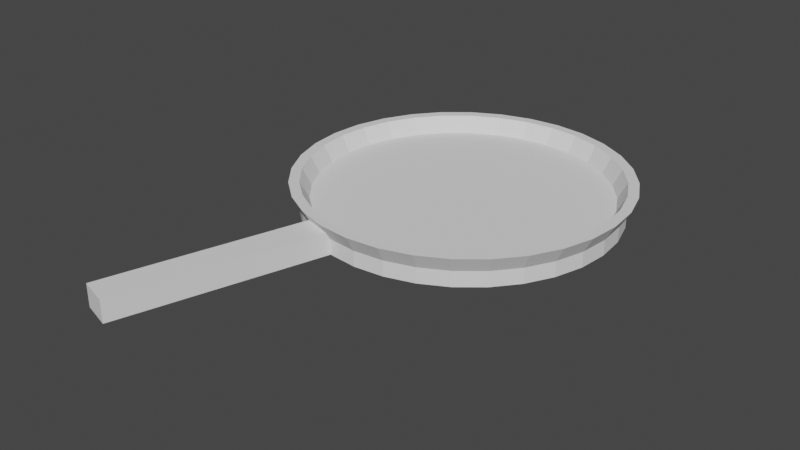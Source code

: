 # Source: tava.blend  (saved by Blender 2.92.15; exported with 4.5.12 LTS)
import bpy
from mathutils import Matrix  # noqa: F401  (used for matrix-valued properties, if any)

bpy.ops.wm.read_factory_settings(use_empty=True)
scene = bpy.context.scene
scene.name = 'Scene'

# ---- collections
col_collection = bpy.data.collections.new('Collection'); scene.collection.children.link(col_collection)

# ---- world
world_world = bpy.data.worlds.new('World'); scene.world = world_world
world_world.use_nodes = True; world_world.node_tree.nodes.clear()
_N = world_world.node_tree.nodes; _L = world_world.node_tree.links
n0 = _N.new('ShaderNodeOutputWorld'); n0.name = 'World Output'; n0.location = (300, 300)
n1 = _N.new('ShaderNodeBackground'); n1.name = 'Background'; n1.location = (10, 300)
n1.inputs[0].default_value = (0.05088, 0.05088, 0.05088, 1.0)
_L.new(n1.outputs[0], n0.inputs[0])
n0.is_active_output = True
world_world.color = (0.05088, 0.05088, 0.05088)
world_world.use_sun_shadow = False
world_world.sun_shadow_jitter_overblur = 0.0

# ---- meshes
me_cylinder = bpy.data.meshes.new('Cylinder')
me_cylinder.from_pydata([(0.0, 1.0, -1.0), (0.0, 1.0, 1.0), (0.1951, 0.9808, -1.0), (0.1951, 0.9808, 1.0), (0.3827, 0.9239, -1.0), (0.3827, 0.9239, 1.0), (0.5556, 0.8315, -1.0), (0.5556, 0.8315, 1.0), (0.7071, 0.7071, -1.0), (0.7071, 0.7071, 1.0), (0.8315, 0.5556, -1.0), (0.8315, 0.5556, 1.0), (0.9239, 0.3827, -1.0), (0.9239, 0.3827, 1.0), (0.9808, 0.1951, -1.0), (0.9808, 0.1951, 1.0), (1.0, 7.55e-08, -1.0), (1.0, 7.55e-08, 1.0), (0.9808, -0.1951, -1.0), (0.9808, -0.1951, 1.0), (0.9239, -0.3827, -1.0), (0.9239, -0.3827, 1.0), (0.8315, -0.5556, -1.0), (0.8315, -0.5556, 1.0), (0.7071, -0.7071, -1.0), (0.7071, -0.7071, 1.0), (0.5556, -0.8315, -1.0), (0.5556, -0.8315, 1.0), (0.3827, -0.9239, -1.0), (0.3827, -0.9239, 1.0), (0.1951, -0.9808, -1.0), (0.1951, -0.9808, 1.0), (-3.258e-07, -1.0, -1.0), (-3.258e-07, -1.0, 1.0), (-0.1951, -0.9808, -1.0), (-0.1951, -0.9808, 1.0), (-0.3827, -0.9239, -1.0), (-0.3827, -0.9239, 1.0), (-0.5556, -0.8315, -1.0), (-0.5556, -0.8315, 1.0), (-0.7071, -0.7071, -1.0), (-0.7071, -0.7071, 1.0), (-0.8315, -0.5556, -1.0), (-0.8315, -0.5556, 1.0), (-0.9239, -0.3827, -1.0), (-0.9239, -0.3827, 1.0), (-0.9808, -0.1951, -1.0), (-0.9808, -0.1951, 1.0), (-1.0, 9.656e-07, -1.0), (-1.0, 9.656e-07, 1.0), (-0.9808, 0.1951, -1.0), (-0.9808, 0.1951, 1.0), (-0.9239, 0.3827, -1.0), (-0.9239, 0.3827, 1.0), (-0.8315, 0.5556, -1.0), (-0.8315, 0.5556, 1.0), (-0.7071, 0.7071, -1.0), (-0.7071, 0.7071, 1.0), (-0.5556, 0.8315, -1.0), (-0.5556, 0.8315, 1.0), (-0.3827, 0.9239, -1.0), (-0.3827, 0.9239, 1.0), (-0.1951, 0.9808, -1.0), (-0.1951, 0.9808, 1.0), (0.0, 1.0, -1.0), (0.1951, 0.9808, -1.0), (0.1829, 0.9197, 1.0), (-2.376e-08, 0.9378, 1.0), (0.3827, 0.9239, -1.0), (0.3589, 0.8664, 1.0), (0.5556, 0.8315, -1.0), (0.521, 0.7797, 1.0), (0.7071, 0.7071, -1.0), (0.6631, 0.6631, 1.0), (0.8315, 0.5556, -1.0), (0.7797, 0.521, 1.0), (0.9239, 0.3827, -1.0), (0.8664, 0.3589, 1.0), (0.9808, 0.1951, -1.0), (0.9197, 0.1829, 1.0), (1.0, 7.55e-08, -1.0), (0.9378, 6.595e-08, 1.0), (0.9808, -0.1951, -1.0), (0.9197, -0.1829, 1.0), (0.9239, -0.3827, -1.0), (0.8664, -0.3589, 1.0), (0.8315, -0.5556, -1.0), (0.7797, -0.521, 1.0), (0.7071, -0.7071, -1.0), (0.6631, -0.6631, 1.0), (0.5556, -0.8315, -1.0), (0.521, -0.7797, 1.0), (0.3827, -0.9239, -1.0), (0.3589, -0.8664, 1.0), (0.1951, -0.9808, -1.0), (0.1829, -0.9197, 1.0), (-3.258e-07, -1.0, -1.0), (-3.067e-07, -0.9378, 1.0), (-0.1951, -0.9808, -1.0), (-0.1829, -0.9197, 1.0), (-0.3827, -0.9239, -1.0), (-0.3589, -0.8664, 1.0), (-0.5556, -0.8315, -1.0), (-0.521, -0.7797, 1.0), (-0.7071, -0.7071, -1.0), (-0.6631, -0.6631, 1.0), (-0.8315, -0.5556, -1.0), (-0.7797, -0.521, 1.0), (-0.9239, -0.3827, -1.0), (-0.8664, -0.3589, 1.0), (-0.9808, -0.1951, -1.0), (-0.9197, -0.1829, 1.0), (-1.0, 9.656e-07, -1.0), (-0.9378, 9.088e-07, 1.0), (-0.9808, 0.1951, -1.0), (-0.9197, 0.1829, 1.0), (-0.9239, 0.3827, -1.0), (-0.8664, 0.3589, 1.0), (-0.8315, 0.5556, -1.0), (-0.7797, 0.521, 1.0), (-0.7071, 0.7071, -1.0), (-0.6631, 0.6631, 1.0), (-0.5556, 0.8315, -1.0), (-0.521, 0.7797, 1.0), (-0.3827, 0.9239, -1.0), (-0.3589, 0.8664, 1.0), (-0.1951, 0.9808, -1.0), (-0.1829, 0.9197, 1.0), (0.1951, 0.9808, 1.0), (0.0, 1.0, 1.0), (0.3827, 0.9239, 1.0), (0.5556, 0.8315, 1.0), (0.7071, 0.7071, 1.0), (0.8315, 0.5556, 1.0), (0.9239, 0.3827, 1.0), (0.9808, 0.1951, 1.0), (1.0, 7.55e-08, 1.0), (0.9808, -0.1951, 1.0), (0.9239, -0.3827, 1.0), (0.8315, -0.5556, 1.0), (0.7071, -0.7071, 1.0), (0.5556, -0.8315, 1.0), (0.3827, -0.9239, 1.0), (0.1951, -0.9808, 1.0), (-3.258e-07, -1.0, 1.0), (-0.1951, -0.9808, 1.0), (-0.3827, -0.9239, 1.0), (-0.5556, -0.8315, 1.0), (-0.7071, -0.7071, 1.0), (-0.8315, -0.5556, 1.0), (-0.9239, -0.3827, 1.0), (-0.9808, -0.1951, 1.0), (-1.0, 9.656e-07, 1.0), (-0.9808, 0.1951, 1.0), (-0.9239, 0.3827, 1.0), (-0.8315, 0.5556, 1.0), (-0.7071, 0.7071, 1.0), (-0.5556, 0.8315, 1.0), (-0.3827, 0.9239, 1.0), (-0.1951, 0.9808, 1.0), (0.207, 1.041, 3.111), (-6.574e-09, 1.061, 3.111), (0.4061, 0.9803, 3.111), (0.5895, 0.8823, 3.111), (0.7503, 0.7503, 3.111), (0.8823, 0.5895, 3.111), (0.9803, 0.4061, 3.111), (1.041, 0.207, 3.111), (1.061, 6.195e-08, 3.111), (1.041, -0.207, 3.111), (0.9803, -0.4061, 3.111), (0.8823, -0.5895, 3.111), (0.7503, -0.7503, 3.111), (0.5895, -0.8823, 3.111), (0.4061, -0.9803, 3.111), (0.207, -1.041, 3.111), (-3.523e-07, -1.061, 3.111), (-0.207, -1.041, 3.111), (-0.4061, -0.9803, 3.111), (-0.5895, -0.8823, 3.111), (-0.7503, -0.7503, 3.111), (-0.8823, -0.5895, 3.111), (-0.9803, -0.4061, 3.111), (-1.041, -0.207, 3.111), (-1.061, 1.006e-06, 3.111), (-1.041, 0.207, 3.111), (-0.9803, 0.4061, 3.111), (-0.8823, 0.5895, 3.111), (-0.7503, 0.7503, 3.111), (-0.5895, 0.8823, 3.111), (-0.4061, 0.9803, 3.111), (-0.207, 1.041, 3.111), (0.1941, 0.976, 3.111), (-3.179e-08, 0.9951, 3.111), (0.3808, 0.9193, 3.111), (0.5528, 0.8274, 3.111), (0.7036, 0.7036, 3.111), (0.8274, 0.5528, 3.111), (0.9193, 0.3808, 3.111), (0.976, 0.1941, 3.111), (0.9951, 5.182e-08, 3.111), (0.976, -0.1941, 3.111), (0.9193, -0.3808, 3.111), (0.8274, -0.5528, 3.111), (0.7036, -0.7036, 3.111), (0.5528, -0.8274, 3.111), (0.3808, -0.9193, 3.111), (0.1941, -0.976, 3.111), (-3.321e-07, -0.9951, 3.111), (-0.1941, -0.976, 3.111), (-0.3808, -0.9193, 3.111), (-0.5528, -0.8274, 3.111), (-0.7036, -0.7036, 3.111), (-0.8274, -0.5528, 3.111), (-0.9193, -0.3808, 3.111), (-0.976, -0.1941, 3.111), (-0.9951, 9.461e-07, 3.111), (-0.976, 0.1941, 3.111), (-0.9193, 0.3808, 3.111), (-0.8274, 0.5528, 3.111), (-0.7036, 0.7036, 3.111), (-0.5528, 0.8274, 3.111), (-0.3808, 0.9193, 3.111), (-0.1941, 0.976, 3.111), (-0.5834, -2.261, 1.0), (-0.5834, -2.261, -1.0), (-0.771, -2.204, 1.0), (-0.771, -2.204, -1.0), (-0.3827, -0.9239, 1.876), (-0.1951, -0.9808, 1.876), (-0.771, -2.204, 1.876), (-0.5834, -2.261, 1.876)], [], [(0, 1, 3, 2), (2, 3, 5, 4), (4, 5, 7, 6), (6, 7, 9, 8), (8, 9, 11, 10), (10, 11, 13, 12), (12, 13, 15, 14), (14, 15, 17, 16), (16, 17, 19, 18), (18, 19, 21, 20), (20, 21, 23, 22), (22, 23, 25, 24), (24, 25, 27, 26), (26, 27, 29, 28), (28, 29, 31, 30), (30, 31, 33, 32), (32, 33, 35, 34), (37, 36, 227, 226), (36, 37, 39, 38), (38, 39, 41, 40), (40, 41, 43, 42), (42, 43, 45, 44), (44, 45, 47, 46), (46, 47, 49, 48), (48, 49, 51, 50), (50, 51, 53, 52), (52, 53, 55, 54), (54, 55, 57, 56), (56, 57, 59, 58), (58, 59, 61, 60), (66, 67, 127, 125, 123, 121, 119, 117, 115, 113, 111, 109, 107, 105, 103, 101, 99, 97, 95, 93, 91, 89, 87, 85, 83, 81, 79, 77, 75, 73, 71, 69), (60, 61, 63, 62), (62, 63, 1, 0), (64, 65, 68, 70, 72, 74, 76, 78, 80, 82, 84, 86, 88, 90, 92, 94, 96, 98, 100, 102, 104, 106, 108, 110, 112, 114, 116, 118, 120, 122, 124, 126), (0, 2, 65, 64), (3, 1, 129, 128), (2, 4, 68, 65), (5, 3, 128, 130), (4, 6, 70, 68), (7, 5, 130, 131), (6, 8, 72, 70), (9, 7, 131, 132), (8, 10, 74, 72), (11, 9, 132, 133), (10, 12, 76, 74), (13, 11, 133, 134), (12, 14, 78, 76), (15, 13, 134, 135), (14, 16, 80, 78), (17, 15, 135, 136), (16, 18, 82, 80), (19, 17, 136, 137), (18, 20, 84, 82), (21, 19, 137, 138), (20, 22, 86, 84), (23, 21, 138, 139), (22, 24, 88, 86), (25, 23, 139, 140), (24, 26, 90, 88), (27, 25, 140, 141), (26, 28, 92, 90), (29, 27, 141, 142), (28, 30, 94, 92), (31, 29, 142, 143), (30, 32, 96, 94), (33, 31, 143, 144), (32, 34, 98, 96), (35, 33, 144, 145), (34, 36, 100, 98), (37, 35, 145, 146), (36, 38, 102, 100), (39, 37, 146, 147), (38, 40, 104, 102), (41, 39, 147, 148), (40, 42, 106, 104), (43, 41, 148, 149), (42, 44, 108, 106), (45, 43, 149, 150), (44, 46, 110, 108), (47, 45, 150, 151), (46, 48, 112, 110), (49, 47, 151, 152), (48, 50, 114, 112), (51, 49, 152, 153), (50, 52, 116, 114), (53, 51, 153, 154), (52, 54, 118, 116), (55, 53, 154, 155), (54, 56, 120, 118), (57, 55, 155, 156), (56, 58, 122, 120), (59, 57, 156, 157), (58, 60, 124, 122), (61, 59, 157, 158), (60, 62, 126, 124), (63, 61, 158, 159), (62, 0, 64, 126), (1, 63, 159, 129), (140, 139, 171, 172), (105, 107, 213, 212), (131, 130, 162, 163), (157, 156, 188, 189), (103, 105, 212, 211), (148, 147, 179, 180), (101, 103, 211, 210), (139, 138, 170, 171), (99, 101, 210, 209), (130, 128, 160, 162), (156, 155, 187, 188), (97, 99, 209, 208), (147, 146, 178, 179), (95, 97, 208, 207), (138, 137, 169, 170), (93, 95, 207, 206), (155, 154, 186, 187), (91, 93, 206, 205), (128, 129, 161, 160), (146, 145, 177, 178), (89, 91, 205, 204), (137, 136, 168, 169), (87, 89, 204, 203), (154, 153, 185, 186), (85, 87, 203, 202), (145, 144, 176, 177), (83, 85, 202, 201), (136, 135, 167, 168), (81, 83, 201, 200), (153, 152, 184, 185), (79, 81, 200, 199), (144, 143, 175, 176), (193, 192, 160, 161), (192, 194, 162, 160), (194, 195, 163, 162), (195, 196, 164, 163), (196, 197, 165, 164), (197, 198, 166, 165), (198, 199, 167, 166), (199, 200, 168, 167), (200, 201, 169, 168), (201, 202, 170, 169), (202, 203, 171, 170), (203, 204, 172, 171), (204, 205, 173, 172), (205, 206, 174, 173), (206, 207, 175, 174), (207, 208, 176, 175), (208, 209, 177, 176), (209, 210, 178, 177), (210, 211, 179, 178), (211, 212, 180, 179), (212, 213, 181, 180), (213, 214, 182, 181), (214, 215, 183, 182), (215, 216, 184, 183), (216, 217, 185, 184), (217, 218, 186, 185), (218, 219, 187, 186), (219, 220, 188, 187), (220, 221, 189, 188), (221, 222, 190, 189), (222, 223, 191, 190), (223, 193, 161, 191), (107, 109, 214, 213), (149, 148, 180, 181), (109, 111, 215, 214), (158, 157, 189, 190), (132, 131, 163, 164), (111, 113, 216, 215), (141, 140, 172, 173), (113, 115, 217, 216), (150, 149, 181, 182), (115, 117, 218, 217), (159, 158, 190, 191), (133, 132, 164, 165), (117, 119, 219, 218), (67, 66, 192, 193), (142, 141, 173, 174), (119, 121, 220, 219), (66, 69, 194, 192), (151, 150, 182, 183), (121, 123, 221, 220), (129, 159, 191, 161), (69, 71, 195, 194), (134, 133, 165, 166), (123, 125, 222, 221), (71, 73, 196, 195), (143, 142, 174, 175), (125, 127, 223, 222), (73, 75, 197, 196), (152, 151, 183, 184), (127, 67, 193, 223), (75, 77, 198, 197), (135, 134, 166, 167), (77, 79, 199, 198), (225, 224, 226, 227), (37, 226, 230, 228), (36, 34, 225, 227), (34, 35, 224, 225), (229, 228, 230, 231), (226, 224, 231, 230), (35, 37, 228, 229), (224, 35, 229, 231)])
_uv = me_cylinder.uv_layers.new(name='UVMap')
_uv.uv.foreach_set('vector', [1.0, 0.5, 1.0, 1.0, 0.9688, 1.0, 0.9688, 0.5, 0.9688, 0.5, 0.9688, 1.0, 0.9375, 1.0, 0.9375, 0.5, 0.9375, 0.5, 0.9375, 1.0, 0.9062, 1.0, 0.9062, 0.5, 0.9062, 0.5, 0.9062, 1.0, 0.875, 1.0, 0.875, 0.5, 0.875, 0.5, 0.875, 1.0, 0.8438, 1.0, 0.8438, 0.5, 0.8438, 0.5, 0.8438, 1.0, 0.8125, 1.0, 0.8125, 0.5, 0.8125, 0.5, 0.8125, 1.0, 0.7812, 1.0, 0.7812, 0.5, 0.7812, 0.5, 0.7812, 1.0, 0.75, 1.0, 0.75, 0.5, 0.75, 0.5, 0.75, 1.0, 0.7188, 1.0, 0.7188, 0.5, 0.7188, 0.5, 0.7188, 1.0, 0.6875, 1.0, 0.6875, 0.5, 0.6875, 0.5, 0.6875, 1.0, 0.6562, 1.0, 0.6562, 0.5, 0.6562, 0.5, 0.6562, 1.0, 0.625, 1.0, 0.625, 0.5, 0.625, 0.5, 0.625, 1.0, 0.5938, 1.0, 0.5938, 0.5, 0.5938, 0.5, 0.5938, 1.0, 0.5625, 1.0, 0.5625, 0.5, 0.5625, 0.5, 0.5625, 1.0, 0.5312, 1.0, 0.5312, 0.5, 0.5312, 0.5, 0.5312, 1.0, 0.5, 1.0, 0.5, 0.5, 0.5, 0.5, 0.5, 1.0, 0.4688, 1.0, 0.4688, 0.5, 0.4375, 1.0, 0.4375, 0.5, 0.4375, 0.5, 0.4375, 1.0, 0.4375, 0.5, 0.4375, 1.0, 0.4062, 1.0, 0.4062, 0.5, 0.4062, 0.5, 0.4062, 1.0, 0.375, 1.0, 0.375, 0.5, 0.375, 0.5, 0.375, 1.0, 0.3438, 1.0, 0.3438, 0.5, 0.3438, 0.5, 0.3438, 1.0, 0.3125, 1.0, 0.3125, 0.5, 0.3125, 0.5, 0.3125, 1.0, 0.2812, 1.0, 0.2812, 0.5, 0.2812, 0.5, 0.2812, 1.0, 0.25, 1.0, 0.25, 0.5, 0.25, 0.5, 0.25, 1.0, 0.2188, 1.0, 0.2188, 0.5, 0.2188, 0.5, 0.2188, 1.0, 0.1875, 1.0, 0.1875, 0.5, 0.1875, 0.5, 0.1875, 1.0, 0.1562, 1.0, 0.1562, 0.5, 0.1562, 0.5, 0.1562, 1.0, 0.125, 1.0, 0.125, 0.5, 0.125, 0.5, 0.125, 1.0, 0.09375, 1.0, 0.09375, 0.5, 0.09375, 0.5, 0.09375, 1.0, 0.0625, 1.0, 0.0625, 0.5, 0.2939, 0.4707, 0.25, 0.4751, 0.2061, 0.4707, 0.1639, 0.4579, 0.125, 0.4371, 0.09086, 0.4091, 0.06287, 0.375, 0.04207, 0.3361, 0.02926, 0.2939, 0.02494, 0.25, 0.02926, 0.2061, 0.04207, 0.1639, 0.06287, 0.125, 0.09086, 0.09086, 0.125, 0.06287, 0.1639, 0.04207, 0.2061, 0.02926, 0.25, 0.02494, 0.2939, 0.02926, 0.3361, 0.04207, 0.375, 0.06287, 0.4091, 0.09086, 0.4371, 0.125, 0.4579, 0.1639, 0.4707, 0.2061, 0.4751, 0.25, 0.4707, 0.2939, 0.4579, 0.3361, 0.4371, 0.375, 0.4091, 0.4091, 0.375, 0.4371, 0.3361, 0.4579, 0.0625, 0.5, 0.0625, 1.0, 0.03125, 1.0, 0.03125, 0.5, 0.03125, 0.5, 0.03125, 1.0, 0.0, 1.0, 0.0, 0.5, 0.75, 0.49, 0.7968, 0.4854, 0.8418, 0.4717, 0.8833, 0.4496, 0.9197, 0.4197, 0.9496, 0.3833, 0.9717, 0.3418, 0.9854, 0.2968, 0.99, 0.25, 0.9854, 0.2032, 0.9717, 0.1582, 0.9496, 0.1167, 0.9197, 0.08029, 0.8833, 0.05045, 0.8418, 0.02827, 0.7968, 0.01461, 0.75, 0.01, 0.7032, 0.01461, 0.6582, 0.02827, 0.6167, 0.05045, 0.5803, 0.08029, 0.5504, 0.1167, 0.5283, 0.1582, 0.5146, 0.2032, 0.51, 0.25, 0.5146, 0.2968, 0.5283, 0.3418, 0.5504, 0.3833, 0.5803, 0.4197, 0.6167, 0.4496, 0.6582, 0.4717, 0.7032, 0.4854, 1.0, 0.5, 0.9688, 0.5, 0.9688, 0.5, 1.0, 0.5, 0.9688, 1.0, 1.0, 1.0, 1.0, 1.0, 0.9688, 1.0, 0.9688, 0.5, 0.9375, 0.5, 0.9375, 0.5, 0.9688, 0.5, 0.9375, 1.0, 0.9688, 1.0, 0.9688, 1.0, 0.9375, 1.0, 0.9375, 0.5, 0.9062, 0.5, 0.9062, 0.5, 0.9375, 0.5, 0.9062, 1.0, 0.9375, 1.0, 0.9375, 1.0, 0.9062, 1.0, 0.9062, 0.5, 0.875, 0.5, 0.875, 0.5, 0.9062, 0.5, 0.875, 1.0, 0.9062, 1.0, 0.9062, 1.0, 0.875, 1.0, 0.875, 0.5, 0.8438, 0.5, 0.8438, 0.5, 0.875, 0.5, 0.8438, 1.0, 0.875, 1.0, 0.875, 1.0, 0.8438, 1.0, 0.8438, 0.5, 0.8125, 0.5, 0.8125, 0.5, 0.8438, 0.5, 0.8125, 1.0, 0.8438, 1.0, 0.8438, 1.0, 0.8125, 1.0, 0.8125, 0.5, 0.7812, 0.5, 0.7812, 0.5, 0.8125, 0.5, 0.7812, 1.0, 0.8125, 1.0, 0.8125, 1.0, 0.7812, 1.0, 0.7812, 0.5, 0.75, 0.5, 0.75, 0.5, 0.7812, 0.5, 0.75, 1.0, 0.7812, 1.0, 0.7812, 1.0, 0.75, 1.0, 0.75, 0.5, 0.7188, 0.5, 0.7188, 0.5, 0.75, 0.5, 0.7188, 1.0, 0.75, 1.0, 0.75, 1.0, 0.7188, 1.0, 0.7188, 0.5, 0.6875, 0.5, 0.6875, 0.5, 0.7188, 0.5, 0.6875, 1.0, 0.7188, 1.0, 0.7188, 1.0, 0.6875, 1.0, 0.6875, 0.5, 0.6562, 0.5, 0.6562, 0.5, 0.6875, 0.5, 0.6562, 1.0, 0.6875, 1.0, 0.6875, 1.0, 0.6562, 1.0, 0.6562, 0.5, 0.625, 0.5, 0.625, 0.5, 0.6562, 0.5, 0.625, 1.0, 0.6562, 1.0, 0.6562, 1.0, 0.625, 1.0, 0.625, 0.5, 0.5938, 0.5, 0.5938, 0.5, 0.625, 0.5, 0.5938, 1.0, 0.625, 1.0, 0.625, 1.0, 0.5938, 1.0, 0.5938, 0.5, 0.5625, 0.5, 0.5625, 0.5, 0.5938, 0.5, 0.5625, 1.0, 0.5938, 1.0, 0.5938, 1.0, 0.5625, 1.0, 0.5625, 0.5, 0.5312, 0.5, 0.5312, 0.5, 0.5625, 0.5, 0.5312, 1.0, 0.5625, 1.0, 0.5625, 1.0, 0.5312, 1.0, 0.5312, 0.5, 0.5, 0.5, 0.5, 0.5, 0.5312, 0.5, 0.5, 1.0, 0.5312, 1.0, 0.5312, 1.0, 0.5, 1.0, 0.5, 0.5, 0.4688, 0.5, 0.4688, 0.5, 0.5, 0.5, 0.4688, 1.0, 0.5, 1.0, 0.5, 1.0, 0.4688, 1.0, 0.4688, 0.5, 0.4375, 0.5, 0.4375, 0.5, 0.4688, 0.5, 0.4375, 1.0, 0.4688, 1.0, 0.4688, 1.0, 0.4375, 1.0, 0.4375, 0.5, 0.4062, 0.5, 0.4062, 0.5, 0.4375, 0.5, 0.4062, 1.0, 0.4375, 1.0, 0.4375, 1.0, 0.4062, 1.0, 0.4062, 0.5, 0.375, 0.5, 0.375, 0.5, 0.4062, 0.5, 0.375, 1.0, 0.4062, 1.0, 0.4062, 1.0, 0.375, 1.0, 0.375, 0.5, 0.3438, 0.5, 0.3438, 0.5, 0.375, 0.5, 0.3438, 1.0, 0.375, 1.0, 0.375, 1.0, 0.3438, 1.0, 0.3438, 0.5, 0.3125, 0.5, 0.3125, 0.5, 0.3438, 0.5, 0.3125, 1.0, 0.3438, 1.0, 0.3438, 1.0, 0.3125, 1.0, 0.3125, 0.5, 0.2812, 0.5, 0.2812, 0.5, 0.3125, 0.5, 0.2812, 1.0, 0.3125, 1.0, 0.3125, 1.0, 0.2812, 1.0, 0.2812, 0.5, 0.25, 0.5, 0.25, 0.5, 0.2812, 0.5, 0.25, 1.0, 0.2812, 1.0, 0.2812, 1.0, 0.25, 1.0, 0.25, 0.5, 0.2188, 0.5, 0.2188, 0.5, 0.25, 0.5, 0.2188, 1.0, 0.25, 1.0, 0.25, 1.0, 0.2188, 1.0, 0.2188, 0.5, 0.1875, 0.5, 0.1875, 0.5, 0.2188, 0.5, 0.1875, 1.0, 0.2188, 1.0, 0.2188, 1.0, 0.1875, 1.0, 0.1875, 0.5, 0.1562, 0.5, 0.1562, 0.5, 0.1875, 0.5, 0.1562, 1.0, 0.1875, 1.0, 0.1875, 1.0, 0.1562, 1.0, 0.1562, 0.5, 0.125, 0.5, 0.125, 0.5, 0.1562, 0.5, 0.125, 1.0, 0.1562, 1.0, 0.1562, 1.0, 0.125, 1.0, 0.125, 0.5, 0.09375, 0.5, 0.09375, 0.5, 0.125, 0.5, 0.09375, 1.0, 0.125, 1.0, 0.125, 1.0, 0.09375, 1.0, 0.09375, 0.5, 0.0625, 0.5, 0.0625, 0.5, 0.09375, 0.5, 0.0625, 1.0, 0.09375, 1.0, 0.09375, 1.0, 0.0625, 1.0, 0.0625, 0.5, 0.03125, 0.5, 0.03125, 0.5, 0.0625, 0.5, 0.03125, 1.0, 0.0625, 1.0, 0.0625, 1.0, 0.03125, 1.0, 0.03125, 0.5, 0.0, 0.5, 0.0, 0.5, 0.03125, 0.5, 0.0, 1.0, 0.03125, 1.0, 0.03125, 1.0, 0.0, 1.0, 0.625, 1.0, 0.6562, 1.0, 0.6562, 1.0, 0.625, 1.0, 0.09086, 0.09086, 0.06287, 0.125, 0.06287, 0.125, 0.09086, 0.09086, 0.9062, 1.0, 0.9375, 1.0, 0.9375, 1.0, 0.9062, 1.0, 0.09375, 1.0, 0.125, 1.0, 0.125, 1.0, 0.09375, 1.0, 0.125, 0.06287, 0.09086, 0.09086, 0.09086, 0.09086, 0.125, 0.06287, 0.375, 1.0, 0.4062, 1.0, 0.4062, 1.0, 0.375, 1.0, 0.1639, 0.04207, 0.125, 0.06287, 0.125, 0.06287, 0.1639, 0.04207, 0.6562, 1.0, 0.6875, 1.0, 0.6875, 1.0, 0.6562, 1.0, 0.2061, 0.02926, 0.1639, 0.04207, 0.1639, 0.04207, 0.2061, 0.02926, 0.9375, 1.0, 0.9688, 1.0, 0.9688, 1.0, 0.9375, 1.0, 0.125, 1.0, 0.1562, 1.0, 0.1562, 1.0, 0.125, 1.0, 0.25, 0.02494, 0.2061, 0.02926, 0.2061, 0.02926, 0.25, 0.02494, 0.4062, 1.0, 0.4375, 1.0, 0.4375, 1.0, 0.4062, 1.0, 0.2939, 0.02926, 0.25, 0.02494, 0.25, 0.02494, 0.2939, 0.02926, 0.6875, 1.0, 0.7188, 1.0, 0.7188, 1.0, 0.6875, 1.0, 0.3361, 0.04207, 0.2939, 0.02926, 0.2939, 0.02926, 0.3361, 0.04207, 0.1562, 1.0, 0.1875, 1.0, 0.1875, 1.0, 0.1562, 1.0, 0.375, 0.06287, 0.3361, 0.04207, 0.3361, 0.04207, 0.375, 0.06287, 0.9688, 1.0, 1.0, 1.0, 1.0, 1.0, 0.9688, 1.0, 0.4375, 1.0, 0.4688, 1.0, 0.4688, 1.0, 0.4375, 1.0, 0.4091, 0.09086, 0.375, 0.06287, 0.375, 0.06287, 0.4091, 0.09086, 0.7188, 1.0, 0.75, 1.0, 0.75, 1.0, 0.7188, 1.0, 0.4371, 0.125, 0.4091, 0.09086, 0.4091, 0.09086, 0.4371, 0.125, 0.1875, 1.0, 0.2188, 1.0, 0.2188, 1.0, 0.1875, 1.0, 0.4579, 0.1639, 0.4371, 0.125, 0.4371, 0.125, 0.4579, 0.1639, 0.4688, 1.0, 0.5, 1.0, 0.5, 1.0, 0.4688, 1.0, 0.4707, 0.2061, 0.4579, 0.1639, 0.4579, 0.1639, 0.4707, 0.2061, 0.75, 1.0, 0.7812, 1.0, 0.7812, 1.0, 0.75, 1.0, 0.4751, 0.25, 0.4707, 0.2061, 0.4707, 0.2061, 0.4751, 0.25, 0.2188, 1.0, 0.25, 1.0, 0.25, 1.0, 0.2188, 1.0, 0.4707, 0.2939, 0.4751, 0.25, 0.4751, 0.25, 0.4707, 0.2939, 0.5, 1.0, 0.5312, 1.0, 0.5312, 1.0, 0.5, 1.0, 0.25, 0.4751, 0.2939, 0.4707, 0.2968, 0.4854, 0.25, 0.49, 0.2939, 0.4707, 0.3361, 0.4579, 0.3418, 0.4717, 0.2968, 0.4854, 0.3361, 0.4579, 0.375, 0.4371, 0.3833, 0.4496, 0.3418, 0.4717, 0.375, 0.4371, 0.4091, 0.4091, 0.4197, 0.4197, 0.3833, 0.4496, 0.4091, 0.4091, 0.4371, 0.375, 0.4496, 0.3833, 0.4197, 0.4197, 0.4371, 0.375, 0.4579, 0.3361, 0.4717, 0.3418, 0.4496, 0.3833, 0.4579, 0.3361, 0.4707, 0.2939, 0.4854, 0.2968, 0.4717, 0.3418, 0.4707, 0.2939, 0.4751, 0.25, 0.49, 0.25, 0.4854, 0.2968, 0.4751, 0.25, 0.4707, 0.2061, 0.4854, 0.2032, 0.49, 0.25, 0.4707, 0.2061, 0.4579, 0.1639, 0.4717, 0.1582, 0.4854, 0.2032, 0.4579, 0.1639, 0.4371, 0.125, 0.4496, 0.1167, 0.4717, 0.1582, 0.4371, 0.125, 0.4091, 0.09086, 0.4197, 0.08029, 0.4496, 0.1167, 0.4091, 0.09086, 0.375, 0.06287, 0.3833, 0.05045, 0.4197, 0.08029, 0.375, 0.06287, 0.3361, 0.04207, 0.3418, 0.02827, 0.3833, 0.05045, 0.3361, 0.04207, 0.2939, 0.02926, 0.2968, 0.01461, 0.3418, 0.02827, 0.2939, 0.02926, 0.25, 0.02494, 0.25, 0.01, 0.2968, 0.01461, 0.25, 0.02494, 0.2061, 0.02926, 0.2032, 0.01461, 0.25, 0.01, 0.2061, 0.02926, 0.1639, 0.04207, 0.1582, 0.02827, 0.2032, 0.01461, 0.1639, 0.04207, 0.125, 0.06287, 0.1167, 0.05045, 0.1582, 0.02827, 0.125, 0.06287, 0.09086, 0.09086, 0.08029, 0.08029, 0.1167, 0.05045, 0.09086, 0.09086, 0.06287, 0.125, 0.05045, 0.1167, 0.08029, 0.08029, 0.06287, 0.125, 0.04207, 0.1639, 0.02827, 0.1582, 0.05045, 0.1167, 0.04207, 0.1639, 0.02926, 0.2061, 0.01461, 0.2032, 0.02827, 0.1582, 0.02926, 0.2061, 0.02494, 0.25, 0.01, 0.25, 0.01461, 0.2032, 0.02494, 0.25, 0.02926, 0.2939, 0.01461, 0.2968, 0.01, 0.25, 0.02926, 0.2939, 0.04207, 0.3361, 0.02827, 0.3418, 0.01461, 0.2968, 0.04207, 0.3361, 0.06287, 0.375, 0.05045, 0.3833, 0.02827, 0.3418, 0.06287, 0.375, 0.09086, 0.4091, 0.08029, 0.4197, 0.05045, 0.3833, 0.09086, 0.4091, 0.125, 0.4371, 0.1167, 0.4496, 0.08029, 0.4197, 0.125, 0.4371, 0.1639, 0.4579, 0.1582, 0.4717, 0.1167, 0.4496, 0.1639, 0.4579, 0.2061, 0.4707, 0.2032, 0.4854, 0.1582, 0.4717, 0.2061, 0.4707, 0.25, 0.4751, 0.25, 0.49, 0.2032, 0.4854, 0.06287, 0.125, 0.04207, 0.1639, 0.04207, 0.1639, 0.06287, 0.125, 0.3438, 1.0, 0.375, 1.0, 0.375, 1.0, 0.3438, 1.0, 0.04207, 0.1639, 0.02926, 0.2061, 0.02926, 0.2061, 0.04207, 0.1639, 0.0625, 1.0, 0.09375, 1.0, 0.09375, 1.0, 0.0625, 1.0, 0.875, 1.0, 0.9062, 1.0, 0.9062, 1.0, 0.875, 1.0, 0.02926, 0.2061, 0.02494, 0.25, 0.02494, 0.25, 0.02926, 0.2061, 0.5938, 1.0, 0.625, 1.0, 0.625, 1.0, 0.5938, 1.0, 0.02494, 0.25, 0.02926, 0.2939, 0.02926, 0.2939, 0.02494, 0.25, 0.3125, 1.0, 0.3438, 1.0, 0.3438, 1.0, 0.3125, 1.0, 0.02926, 0.2939, 0.04207, 0.3361, 0.04207, 0.3361, 0.02926, 0.2939, 0.03125, 1.0, 0.0625, 1.0, 0.0625, 1.0, 0.03125, 1.0, 0.8438, 1.0, 0.875, 1.0, 0.875, 1.0, 0.8438, 1.0, 0.04207, 0.3361, 0.06287, 0.375, 0.06287, 0.375, 0.04207, 0.3361, 0.25, 0.4751, 0.2939, 0.4707, 0.2939, 0.4707, 0.25, 0.4751, 0.5625, 1.0, 0.5938, 1.0, 0.5938, 1.0, 0.5625, 1.0, 0.06287, 0.375, 0.09086, 0.4091, 0.09086, 0.4091, 0.06287, 0.375, 0.2939, 0.4707, 0.3361, 0.4579, 0.3361, 0.4579, 0.2939, 0.4707, 0.2812, 1.0, 0.3125, 1.0, 0.3125, 1.0, 0.2812, 1.0, 0.09086, 0.4091, 0.125, 0.4371, 0.125, 0.4371, 0.09086, 0.4091, 0.0, 1.0, 0.03125, 1.0, 0.03125, 1.0, 0.0, 1.0, 0.3361, 0.4579, 0.375, 0.4371, 0.375, 0.4371, 0.3361, 0.4579, 0.8125, 1.0, 0.8438, 1.0, 0.8438, 1.0, 0.8125, 1.0, 0.125, 0.4371, 0.1639, 0.4579, 0.1639, 0.4579, 0.125, 0.4371, 0.375, 0.4371, 0.4091, 0.4091, 0.4091, 0.4091, 0.375, 0.4371, 0.5312, 1.0, 0.5625, 1.0, 0.5625, 1.0, 0.5312, 1.0, 0.1639, 0.4579, 0.2061, 0.4707, 0.2061, 0.4707, 0.1639, 0.4579, 0.4091, 0.4091, 0.4371, 0.375, 0.4371, 0.375, 0.4091, 0.4091, 0.25, 1.0, 0.2812, 1.0, 0.2812, 1.0, 0.25, 1.0, 0.2061, 0.4707, 0.25, 0.4751, 0.25, 0.4751, 0.2061, 0.4707, 0.4371, 0.375, 0.4579, 0.3361, 0.4579, 0.3361, 0.4371, 0.375, 0.7812, 1.0, 0.8125, 1.0, 0.8125, 1.0, 0.7812, 1.0, 0.4579, 0.3361, 0.4707, 0.2939, 0.4707, 0.2939, 0.4579, 0.3361, 0.4688, 0.5, 0.4688, 1.0, 0.4375, 1.0, 0.4375, 0.5, 0.4375, 1.0, 0.4375, 1.0, 0.4375, 1.0, 0.4375, 1.0, 0.4375, 0.5, 0.4688, 0.5, 0.4688, 0.5, 0.4375, 0.5, 0.4688, 0.5, 0.4688, 1.0, 0.4688, 1.0, 0.4688, 0.5, 0.4688, 1.0, 0.4375, 1.0, 0.4375, 1.0, 0.4688, 1.0, 0.4375, 1.0, 0.4688, 1.0, 0.4688, 1.0, 0.4375, 1.0, 0.4688, 1.0, 0.4375, 1.0, 0.4375, 1.0, 0.4688, 1.0, 0.4688, 1.0, 0.4688, 1.0, 0.4688, 1.0, 0.4688, 1.0])
me_cylinder.use_remesh_fix_poles = True
me_cylinder.use_remesh_preserve_attributes = False
me_cylinder.use_mirror_vertex_groups = False
me_cylinder.update()

# ---- objects
ob_cylinder = bpy.data.objects.new('Cylinder', me_cylinder)

# ---- transforms, parenting, visibility, modifiers, constraints
ob_cylinder.location = (0.0, 0.0, 0.0)
ob_cylinder.scale = (1.0, 1.0, 0.05)
ob_cylinder.lineart.crease_threshold = 0.0

# ---- collection membership
col_collection.objects.link(ob_cylinder)

# ---- scene / render settings (as saved in the file)
scene.frame_start = 1; scene.frame_end = 250; scene.frame_set(1)
scene.render.engine = 'BLENDER_EEVEE_NEXT'
scene.render.image_settings.file_format = 'DPX'
scene.cycles.use_denoising = False
scene.cycles.samples = 128
scene.cycles.sampling_pattern = 'TABULATED_SOBOL'
scene.cycles.use_adaptive_sampling = False
scene.cycles.use_light_tree = False
scene.view_settings.view_transform = 'Filmic'
bpy.context.view_layer.update()

# ---- added for rendering (the .blend has no active camera and no usable light): camera, sun
cam_auto = bpy.data.cameras.new('AutoCamera')
cam_auto.lens = 50.0
cam_auto.sensor_width = 36.0
cam_auto.clip_end = 1000.0
ob_auto_camera = bpy.data.objects.new('AutoCamera', cam_auto)
scene.collection.objects.link(ob_auto_camera)
ob_auto_camera.location = (3.65222, -4.98255, 2.97455)
ob_auto_camera.rotation_euler = (1.09748, -7.21219e-08, 0.694738)
scene.camera = ob_auto_camera
light_auto_sun = bpy.data.lights.new('AutoSun', 'SUN')
light_auto_sun.energy = 3.0
light_auto_sun.angle = 0.0523599
ob_auto_sun = bpy.data.objects.new('AutoSun', light_auto_sun)
scene.collection.objects.link(ob_auto_sun)
ob_auto_sun.rotation_euler = (0.872665, 0.174533, 0.523599)
bpy.context.view_layer.update()
